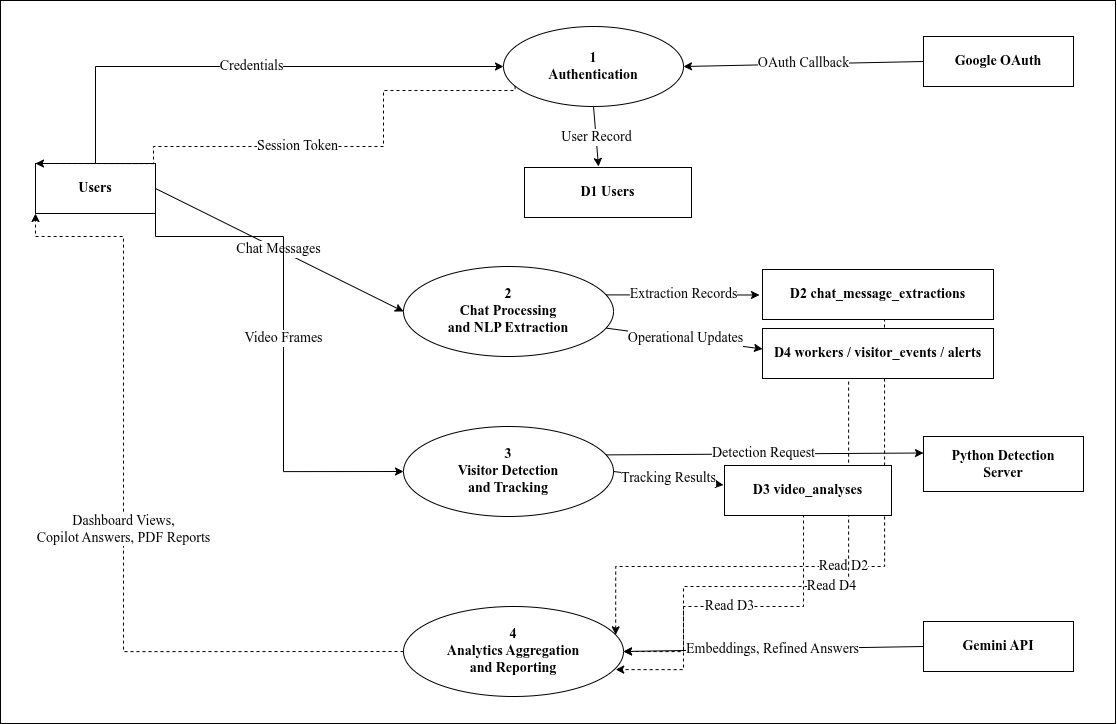

The diagram above was exported from draw.io. Its source (the exported page's mxGraphModel, read from the mxfile embedded in the PNG):
<mxGraphModel dx="1762" dy="1500" grid="0" gridSize="10" guides="1" tooltips="1" connect="1" arrows="1" fold="1" page="0" pageScale="1" pageWidth="827" pageHeight="1169" background="#ffffff" math="0" shadow="0">
  <root>
    <mxCell id="0" />
    <mxCell id="1" parent="0" />
    <mxCell id="119" value="Users" style="shape=rectangle;whiteSpace=wrap;html=1;fontSize=14;fontStyle=1;fontFamily=Times New Roman;" vertex="1" parent="1">
      <mxGeometry x="-48" y="177" width="120" height="50" as="geometry" />
    </mxCell>
    <mxCell id="120" value="1&#10;Authentication" style="ellipse;whiteSpace=wrap;html=1;fontSize=14;fontStyle=1;fontFamily=Times New Roman;" vertex="1" parent="1">
      <mxGeometry x="420" y="40" width="180" height="80" as="geometry" />
    </mxCell>
    <mxCell id="121" value="Google OAuth" style="shape=rectangle;whiteSpace=wrap;html=1;fontSize=14;fontStyle=1;fontFamily=Times New Roman;" vertex="1" parent="1">
      <mxGeometry x="840" y="50" width="150" height="50" as="geometry" />
    </mxCell>
    <mxCell id="123" value="2&#10;Chat Processing&#10;and NLP Extraction" style="ellipse;whiteSpace=wrap;html=1;fontSize=14;fontStyle=1;fontFamily=Times New Roman;" vertex="1" parent="1">
      <mxGeometry x="320" y="280" width="210" height="90" as="geometry" />
    </mxCell>
    <mxCell id="124" value="3&#10;Visitor Detection&#10;and Tracking" style="ellipse;whiteSpace=wrap;html=1;fontSize=14;fontStyle=1;fontFamily=Times New Roman;" vertex="1" parent="1">
      <mxGeometry x="320" y="440" width="210" height="90" as="geometry" />
    </mxCell>
    <mxCell id="125" value="Python Detection&#10;Server" style="shape=rectangle;whiteSpace=wrap;html=1;fontSize=14;fontStyle=1;fontFamily=Times New Roman;" vertex="1" parent="1">
      <mxGeometry x="840" y="450" width="160" height="55" as="geometry" />
    </mxCell>
    <mxCell id="129" value="4&#10;Analytics Aggregation&#10;and Reporting" style="ellipse;whiteSpace=wrap;html=1;fontSize=14;fontStyle=1;fontFamily=Times New Roman;" vertex="1" parent="1">
      <mxGeometry x="320" y="620" width="220" height="90" as="geometry" />
    </mxCell>
    <mxCell id="130" value="Gemini API" style="shape=rectangle;whiteSpace=wrap;html=1;fontSize=14;fontStyle=1;fontFamily=Times New Roman;" vertex="1" parent="1">
      <mxGeometry x="840" y="635" width="150" height="50" as="geometry" />
    </mxCell>
    <mxCell id="131" value="Credentials" style="edgeStyle=orthogonalEdgeStyle;rounded=0;endArrow=classic;html=1;fontSize=14;exitX=0.5;exitY=0;exitDx=0;exitDy=0;entryX=0;entryY=0.5;entryDx=0;entryDy=0;fontFamily=Times New Roman;" edge="1" parent="1" source="119" target="120">
      <mxGeometry relative="1" as="geometry" />
    </mxCell>
    <mxCell id="132" value="Session Token" style="edgeStyle=orthogonalEdgeStyle;rounded=0;endArrow=classic;html=1;fontSize=14;dashed=1;exitX=0;exitY=0.8;exitDx=0;exitDy=0;entryX=0;entryY=0;entryDx=0;entryDy=0;fontFamily=Times New Roman;" edge="1" parent="1" source="120" target="119">
      <mxGeometry relative="1" as="geometry">
        <Array as="points">
          <mxPoint x="300" y="104" />
          <mxPoint x="300" y="160" />
          <mxPoint x="70" y="160" />
        </Array>
      </mxGeometry>
    </mxCell>
    <mxCell id="133" value="OAuth Callback" style="endArrow=classic;html=1;fontSize=14;exitX=0;exitY=0.5;exitDx=0;exitDy=0;entryX=1;entryY=0.5;entryDx=0;entryDy=0;fontFamily=Times New Roman;" edge="1" parent="1" source="121" target="120">
      <mxGeometry relative="1" as="geometry" />
    </mxCell>
    <mxCell id="134" value="User Record" style="endArrow=classic;html=1;fontSize=14;exitX=0.5;exitY=1;exitDx=0;exitDy=0;entryX=0.5;entryY=0;entryDx=0;entryDy=0;fontFamily=Times New Roman;" edge="1" parent="1" source="120">
      <mxGeometry relative="1" as="geometry">
        <mxPoint x="515" y="180" as="targetPoint" />
      </mxGeometry>
    </mxCell>
    <mxCell id="135" value="Chat Messages" style="endArrow=classic;html=1;fontSize=14;exitX=1;exitY=0.5;exitDx=0;exitDy=0;entryX=0;entryY=0.5;entryDx=0;entryDy=0;fontFamily=Times New Roman;" edge="1" parent="1" source="119" target="123">
      <mxGeometry relative="1" as="geometry" />
    </mxCell>
    <mxCell id="136" value="Extraction Records" style="endArrow=classic;html=1;fontSize=14;exitX=1;exitY=0.3;exitDx=0;exitDy=0;entryX=0;entryY=0.5;entryDx=0;entryDy=0;fontFamily=Times New Roman;" edge="1" parent="1" source="123">
      <mxGeometry relative="1" as="geometry">
        <mxPoint x="676" y="308.5" as="targetPoint" />
      </mxGeometry>
    </mxCell>
    <mxCell id="137" value="Operational Updates" style="endArrow=classic;html=1;fontSize=14;exitX=1;exitY=0.7;exitDx=0;exitDy=0;entryX=0;entryY=0.5;entryDx=0;entryDy=0;fontFamily=Times New Roman;" edge="1" parent="1" source="123">
      <mxGeometry relative="1" as="geometry">
        <mxPoint x="679" y="362.5" as="targetPoint" />
      </mxGeometry>
    </mxCell>
    <mxCell id="138" value="Video Frames" style="edgeStyle=orthogonalEdgeStyle;rounded=0;endArrow=classic;html=1;fontSize=14;exitX=1;exitY=1;exitDx=0;exitDy=0;entryX=0;entryY=0.5;entryDx=0;entryDy=0;fontFamily=Times New Roman;" edge="1" parent="1" source="119" target="124">
      <mxGeometry relative="1" as="geometry">
        <Array as="points">
          <mxPoint x="200" y="250" />
          <mxPoint x="200" y="485" />
        </Array>
      </mxGeometry>
    </mxCell>
    <mxCell id="139" value="Detection Request" style="endArrow=classic;html=1;fontSize=14;exitX=1;exitY=0.3;exitDx=0;exitDy=0;entryX=0;entryY=0.3;entryDx=0;entryDy=0;fontFamily=Times New Roman;" edge="1" parent="1" source="124" target="125">
      <mxGeometry relative="1" as="geometry" />
    </mxCell>
    <mxCell id="141" value="Tracking Results" style="endArrow=classic;html=1;fontSize=14;exitX=1;exitY=0.5;exitDx=0;exitDy=0;entryX=0;entryY=0.5;entryDx=0;entryDy=0;fontFamily=Times New Roman;" edge="1" parent="1" source="124">
      <mxGeometry relative="1" as="geometry">
        <mxPoint x="640" y="498.5" as="targetPoint" />
      </mxGeometry>
    </mxCell>
    <mxCell id="142" value="Read D2" style="edgeStyle=orthogonalEdgeStyle;rounded=0;endArrow=classic;html=1;fontSize=14;dashed=1;exitX=0.5;exitY=1;exitDx=0;exitDy=0;entryX=1;entryY=0.3;entryDx=0;entryDy=0;fontFamily=Times New Roman;" edge="1" parent="1" target="129">
      <mxGeometry relative="1" as="geometry">
        <Array as="points">
          <mxPoint x="765" y="580" />
          <mxPoint x="540" y="580" />
        </Array>
        <mxPoint x="801" y="326" as="sourcePoint" />
      </mxGeometry>
    </mxCell>
    <mxCell id="143" value="Read D4" style="edgeStyle=orthogonalEdgeStyle;rounded=0;endArrow=classic;html=1;fontSize=14;dashed=1;exitX=0.5;exitY=1;exitDx=0;exitDy=0;entryX=1;entryY=0.5;entryDx=0;entryDy=0;fontFamily=Times New Roman;" edge="1" parent="1" target="129">
      <mxGeometry relative="1" as="geometry">
        <Array as="points">
          <mxPoint x="765" y="600" />
          <mxPoint x="600" y="600" />
          <mxPoint x="600" y="665" />
        </Array>
        <mxPoint x="804" y="380" as="sourcePoint" />
      </mxGeometry>
    </mxCell>
    <mxCell id="144" value="Read D3" style="edgeStyle=orthogonalEdgeStyle;rounded=0;endArrow=classic;html=1;fontSize=14;dashed=1;exitX=0.5;exitY=1;exitDx=0;exitDy=0;entryX=1;entryY=0.7;entryDx=0;entryDy=0;fontFamily=Times New Roman;" edge="1" parent="1" target="129">
      <mxGeometry relative="1" as="geometry">
        <Array as="points">
          <mxPoint x="720" y="620" />
          <mxPoint x="600" y="620" />
          <mxPoint x="600" y="683" />
        </Array>
        <mxPoint x="720" y="516" as="sourcePoint" />
      </mxGeometry>
    </mxCell>
    <mxCell id="145" value="Embeddings, Refined Answers" style="endArrow=classic;html=1;fontSize=14;exitX=0;exitY=0.5;exitDx=0;exitDy=0;entryX=1;entryY=0.5;entryDx=0;entryDy=0;fontFamily=Times New Roman;" edge="1" parent="1" source="130" target="129">
      <mxGeometry relative="1" as="geometry" />
    </mxCell>
    <mxCell id="146" value="Dashboard Views,&#10;Copilot Answers, PDF Reports" style="edgeStyle=orthogonalEdgeStyle;rounded=0;endArrow=classic;html=1;fontSize=14;dashed=1;exitX=0;exitY=0.5;exitDx=0;exitDy=0;entryX=0;entryY=1;entryDx=0;entryDy=0;fontFamily=Times New Roman;" edge="1" parent="1" source="129" target="119">
      <mxGeometry relative="1" as="geometry">
        <Array as="points">
          <mxPoint x="40" y="665" />
          <mxPoint x="40" y="250" />
        </Array>
      </mxGeometry>
    </mxCell>
    <mxCell id="148" value="&lt;span style=&quot;color: rgb(0, 0, 0);&quot;&gt;D2 chat_message_extractions&lt;/span&gt;" style="shape=rectangle;whiteSpace=wrap;html=1;fontSize=14;fontStyle=1;fontFamily=Times New Roman;" vertex="1" parent="1">
      <mxGeometry x="679" y="283" width="231" height="50" as="geometry" />
    </mxCell>
    <mxCell id="149" value="&lt;span style=&quot;color: rgb(0, 0, 0);&quot;&gt;D4 workers / visitor_events / alerts&lt;/span&gt;" style="shape=rectangle;whiteSpace=wrap;html=1;fontSize=14;fontStyle=1;fontFamily=Times New Roman;" vertex="1" parent="1">
      <mxGeometry x="679" y="342" width="231" height="50" as="geometry" />
    </mxCell>
    <mxCell id="150" value="&lt;span style=&quot;color: rgb(0, 0, 0);&quot;&gt;D3 video_analyses&lt;/span&gt;" style="shape=rectangle;whiteSpace=wrap;html=1;fontSize=14;fontStyle=1;fontFamily=Times New Roman;" vertex="1" parent="1">
      <mxGeometry x="641" y="479" width="167" height="50" as="geometry" />
    </mxCell>
    <mxCell id="152" value="&lt;span style=&quot;color: rgb(0, 0, 0);&quot;&gt;D1 Users&lt;/span&gt;" style="shape=rectangle;whiteSpace=wrap;html=1;fontSize=14;fontStyle=1;fontFamily=Times New Roman;" vertex="1" parent="1">
      <mxGeometry x="441" y="181" width="167" height="50" as="geometry" />
    </mxCell>
    <mxCell id="154" value="" style="rounded=0;whiteSpace=wrap;html=1;fillColor=none;" vertex="1" parent="1">
      <mxGeometry x="-83" y="14" width="1115" height="723" as="geometry" />
    </mxCell>
  </root>
</mxGraphModel>